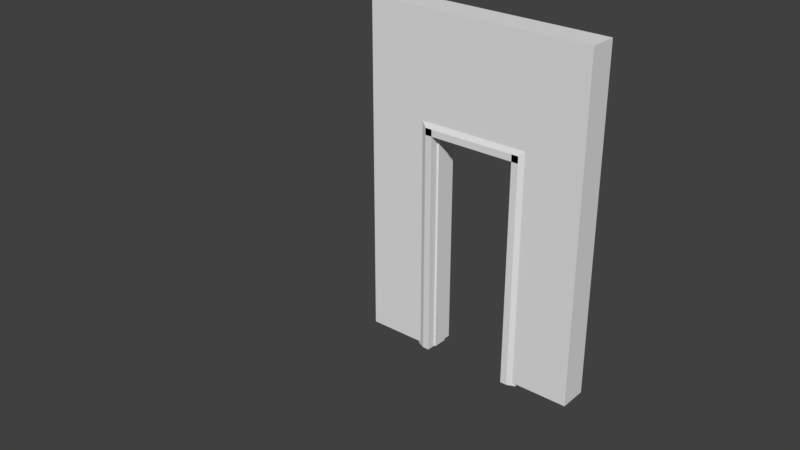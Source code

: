# Source: Doorway2Umits.blend  (saved by Blender 2.79.0; exported with 4.5.12 LTS)
import bpy
from mathutils import Matrix  # noqa: F401  (used for matrix-valued properties, if any)

bpy.ops.wm.read_factory_settings(use_empty=True)
scene = bpy.context.scene
scene.name = 'Scene'

# ---- collections
col_collection_1 = bpy.data.collections.new('Collection 1'); scene.collection.children.link(col_collection_1)
col_collection_1.hide_render = True
col_collection_1.hide_viewport = True
col_collection_2 = bpy.data.collections.new('Collection 2'); scene.collection.children.link(col_collection_2)
col_collection_2.hide_render = True
col_collection_2.hide_viewport = True
col_collection_11 = bpy.data.collections.new('Collection 11'); scene.collection.children.link(col_collection_11)

# ---- world
world_world = bpy.data.worlds.new('World'); scene.world = world_world
world_world.color = (0.05088, 0.05088, 0.05088)
world_world.use_sun_shadow = False
world_world.sun_shadow_jitter_overblur = 0.0
world_world.cycles.sampling_method = 'MANUAL'

# ---- meshes
me_vert_002 = bpy.data.meshes.new('Vert.002')
me_vert_002.from_pydata([(-0.4424, -0.1452, -0.001255), (-0.4424, -0.1452, 2.065), (-0.4424, -0.00227, -0.001255), (-0.4424, -0.00227, 2.065), (-0.3823, -0.1452, -0.001255), (-0.3823, -0.1452, 2.065), (-0.3823, -0.00227, -0.001255), (-0.3823, -0.00227, 2.065), (-0.5133, -0.00227, -0.001255), (-0.5133, -0.115, -0.001255), (-0.5133, -0.115, 2.065), (-0.5133, -0.00227, 2.065), (-0.4424, -0.0647, -0.001255), (-0.3823, -0.0647, -0.001255), (-0.3823, -0.0647, 2.065), (-0.5133, -0.05152, -0.001255), (-0.5133, -0.05152, 2.065), (-0.3679, -0.00227, 2.065), (-0.3679, -0.00227, -0.001255), (-0.3679, -0.0647, -0.001255), (-0.3679, -0.0647, 2.065), (-0.4424, -0.1452, 2.005), (-0.4424, -0.00227, 2.005), (-0.4424, -0.115, 2.136), (-0.4424, -0.00227, 2.136), (-0.4424, -0.0647, 2.005), (-0.4424, -0.05152, 2.136), (-0.4424, -0.00227, 1.99), (-0.4424, -0.0647, 1.99), (0.0002745, -0.0647, 1.99), (0.0002745, -0.00227, 1.99), (-0.001074, -0.05152, 2.136), (0.0001414, -0.0647, 2.005), (-0.001074, -0.00227, 2.136), (-0.001074, -0.115, 2.136), (0.0001414, -0.00227, 2.005), (0.0001414, -0.1452, 2.005), (-0.0004165, -0.00227, 2.065), (-0.0004167, -0.1452, 2.065), (-0.5137, -0.1148, 2.135), (-0.4424, -0.00227, 2.065), (-0.5133, -0.00227, -0.001255), (-0.5133, -0.00227, 2.065), (-0.4424, -0.00227, 2.136), (-0.001074, -0.00227, 2.136)], [(42, 41), (40, 42), (43, 44), (40, 43)], [(3, 22, 27, 28, 25, 21, 1, 23, 26, 24), (2, 3, 7, 6), (13, 14, 5, 4), (4, 5, 1, 0), (12, 13, 4, 0), (15, 16, 11, 8), (12, 0, 9, 15), (3, 2, 8, 11), (0, 1, 10, 9), (2, 12, 15, 8), (9, 10, 16, 15), (2, 6, 13, 12), (13, 6, 18, 19), (18, 17, 20, 19), (14, 13, 19, 20), (6, 7, 17, 18), (3, 11, 16, 10, 1, 5, 14, 20, 17, 7), (27, 22, 35, 30), (23, 1, 38, 34), (26, 23, 34, 31), (21, 25, 32, 36), (1, 21, 36, 38), (3, 24, 33, 37), (24, 26, 31, 33), (28, 27, 30, 29), (25, 28, 29, 32), (22, 3, 37, 35), (39, 10, 1, 23)])
me_vert_002.use_remesh_preserve_volume = False
me_vert_002.use_remesh_preserve_attributes = False
me_vert_002.use_mirror_vertex_groups = False
me_vert_002.update()
me_vert = bpy.data.meshes.new('Vert')
me_vert.from_pydata([(0.9955, 0.1242, 0.02958), (0.9955, 0.1242, 3.03), (-1.005, 0.1242, 0.02958), (0.4055, 0.1242, 3.03), (0.4055, 0.1242, 2.03), (-1.005, 0.1242, 3.03), (-0.4045, 0.1242, 0.02958), (0.4055, 0.1242, 0.02958), (-0.4045, 0.1242, 3.03), (-0.4045, 0.1242, 2.03), (0.9955, -0.1258, 0.02958), (0.9955, -0.1258, 3.03), (-1.005, -0.1258, 3.03), (-1.005, -0.1258, 0.02958), (-0.4045, -0.1258, 0.02958), (0.4055, -0.1258, 0.02958), (0.4055, -0.1258, 3.03), (-0.4045, -0.1258, 3.03), (-0.4045, -0.1258, 2.03), (0.4055, -0.1258, 2.03)], [], [(1, 3, 4, 7, 0), (8, 9, 4, 3), (6, 9, 8, 5, 2), (1, 3, 16, 11), (4, 7, 15, 19), (8, 5, 12, 17), (11, 16, 19, 15, 10), (17, 18, 19, 16), (14, 18, 17, 12, 13), (5, 2, 13, 12), (6, 9, 18, 14), (3, 8, 17, 16), (7, 0, 10, 15), (9, 4, 19, 18), (0, 1, 11, 10), (2, 6, 14, 13)])
me_vert.use_remesh_preserve_volume = False
me_vert.use_remesh_preserve_attributes = False
me_vert.use_mirror_vertex_groups = False
me_vert.update()
me_vert_001 = bpy.data.meshes.new('Vert.001')
me_vert_001.from_pydata([(0.9955, 0.1242, 0.02958), (0.9955, 0.1242, 3.03), (-1.005, 0.1242, 0.02958), (0.4055, 0.1242, 3.03), (0.4055, 0.1242, 2.03), (-1.005, 0.1242, 3.03), (-0.4045, 0.1242, 0.02958), (0.4055, 0.1242, 0.02958), (-0.4045, 0.1242, 3.03), (-0.4045, 0.1242, 2.03), (0.9955, -0.1258, 0.02958), (0.9955, -0.1258, 3.03), (-1.005, -0.1258, 3.03), (-1.005, -0.1258, 0.02958), (-0.4045, -0.1258, 0.02958), (0.4055, -0.1258, 0.02958), (0.4055, -0.1258, 3.03), (-0.4045, -0.1258, 3.03), (-0.4045, -0.1258, 2.03), (0.4055, -0.1258, 2.03)], [], [(1, 3, 4, 7, 0), (8, 9, 4, 3), (6, 9, 8, 5, 2), (1, 3, 16, 11), (4, 7, 15, 19), (8, 5, 12, 17), (11, 16, 19, 15, 10), (17, 18, 19, 16), (14, 18, 17, 12, 13), (5, 2, 13, 12), (6, 9, 18, 14), (3, 8, 17, 16), (7, 0, 10, 15), (9, 4, 19, 18), (0, 1, 11, 10), (2, 6, 14, 13)])
me_vert_001.use_remesh_preserve_volume = False
me_vert_001.use_remesh_preserve_attributes = False
me_vert_001.use_mirror_vertex_groups = False
me_vert_001.update()
me_vert_003 = bpy.data.meshes.new('Vert.003')
me_vert_003.from_pydata([(0.9955, 0.1242, 0.02958), (0.9955, 0.1242, 3.03), (-1.005, 0.1242, 0.02958), (0.4055, 0.1242, 3.03), (0.4055, 0.1242, 2.03), (-1.005, 0.1242, 3.03), (-0.4045, 0.1242, 0.02958), (0.4055, 0.1242, 0.02958), (-0.4045, 0.1242, 3.03), (-0.4045, 0.1242, 2.03), (0.9955, -0.1258, 0.02958), (0.9955, -0.1258, 3.03), (-1.005, -0.1258, 3.03), (-1.005, -0.1258, 0.02958), (-0.4045, -0.1258, 0.02958), (0.4055, -0.1258, 0.02958), (0.4055, -0.1258, 3.03), (-0.4045, -0.1258, 3.03), (-0.4045, -0.1258, 2.03), (0.4055, -0.1258, 2.03), (-0.4424, -0.1452, -0.001255), (-0.4424, -0.1452, 2.065), (-0.3823, -0.1452, -0.001255), (-0.3823, -0.1452, 2.065), (-0.5133, -0.115, -0.001255), (-0.5133, -0.115, 2.065), (-0.4424, -0.0647, -0.001255), (-0.3823, -0.0647, -0.001255), (-0.3823, -0.0647, 2.065), (-0.5133, -0.05152, -0.001255), (-0.5133, -0.05152, 2.065), (-0.3679, -0.0647, -0.001255), (-0.3679, -0.0647, 2.065), (-0.4424, -0.1452, 2.005), (-0.4424, -0.115, 2.136), (-0.4424, -0.0647, 2.005), (-0.4424, -0.05152, 2.136), (-0.4424, -0.0647, 1.99), (-0.5137, -0.1148, 2.135), (0.4424, -0.1452, -0.001255), (0.4424, -0.1452, 2.065), (0.3823, -0.1452, -0.001255), (0.3823, -0.1452, 2.065), (0.5133, -0.115, -0.001255), (0.5133, -0.115, 2.065), (0.4424, -0.0647, -0.001255), (0.3823, -0.0647, -0.001255), (0.3823, -0.0647, 2.065), (0.5133, -0.05152, -0.001255), (0.5133, -0.05152, 2.065), (0.3679, -0.0647, -0.001255), (0.3679, -0.0647, 2.065), (0.4424, -0.1452, 2.005), (0.4424, -0.115, 2.136), (0.4424, -0.0647, 2.005), (0.4424, -0.05152, 2.136), (0.4424, -0.0647, 1.99), (0.0, -0.0647, 1.99), (0.0, -0.05152, 2.136), (0.0, -0.0647, 2.005), (0.0, -0.115, 2.136), (0.0, -0.1452, 2.005), (0.0, -0.1452, 2.065), (0.5137, -0.1148, 2.135), (-0.4424, 0.1452, -0.001255), (-0.4424, 0.1452, 2.065), (-0.4424, 0.0, -0.001255), (-0.4424, 0.0, 2.065), (-0.3823, 0.1452, -0.001255), (-0.3823, 0.1452, 2.065), (-0.3823, 0.0, -0.001255), (-0.3823, 0.0, 2.065), (-0.5133, 0.0, -0.001255), (-0.5133, 0.115, -0.001255), (-0.5133, 0.115, 2.065), (-0.5133, 0.0, 2.065), (-0.4424, 0.0647, -0.001255), (-0.3823, 0.0647, -0.001255), (-0.3823, 0.0647, 2.065), (-0.5133, 0.05152, -0.001255), (-0.5133, 0.05152, 2.065), (-0.3679, 0.0, 2.065), (-0.3679, 0.0, -0.001255), (-0.3679, 0.0647, -0.001255), (-0.3679, 0.0647, 2.065), (-0.4424, 0.1452, 2.005), (-0.4424, 0.0, 2.005), (-0.4424, 0.115, 2.136), (-0.4424, 0.0, 2.136), (-0.4424, 0.0647, 2.005), (-0.4424, 0.05152, 2.136), (-0.4424, 0.0, 1.99), (-0.4424, 0.0647, 1.99), (-0.5137, 0.1148, 2.135), (-0.4424, 0.0, 2.065), (-0.5133, 0.0, -0.001255), (-0.5133, 0.0, 2.065), (-0.4424, 0.0, 2.136), (0.4424, 0.1452, -0.001255), (0.4424, 0.1452, 2.065), (0.4424, 0.0, -0.001255), (0.4424, 0.0, 2.065), (0.3823, 0.1452, -0.001255), (0.3823, 0.1452, 2.065), (0.3823, 0.0, -0.001255), (0.3823, 0.0, 2.065), (0.5133, 0.0, -0.001255), (0.5133, 0.115, -0.001255), (0.5133, 0.115, 2.065), (0.5133, 0.0, 2.065), (0.4424, 0.0647, -0.001255), (0.3823, 0.0647, -0.001255), (0.3823, 0.0647, 2.065), (0.5133, 0.05152, -0.001255), (0.5133, 0.05152, 2.065), (0.3679, 0.0, 2.065), (0.3679, 0.0, -0.001255), (0.3679, 0.0647, -0.001255), (0.3679, 0.0647, 2.065), (0.4424, 0.1452, 2.005), (0.4424, 0.0, 2.005), (0.4424, 0.115, 2.136), (0.4424, 0.0, 2.136), (0.4424, 0.0647, 2.005), (0.4424, 0.05152, 2.136), (0.4424, 0.0, 1.99), (0.4424, 0.0647, 1.99), (0.0, 0.0647, 1.99), (0.0, 0.0, 1.99), (0.0, 0.05152, 2.136), (0.0, 0.0647, 2.005), (0.0, 0.0, 2.136), (0.0, 0.115, 2.136), (0.0, 0.0, 2.005), (0.0, 0.1452, 2.005), (0.0, 0.0, 2.065), (0.0, 0.1452, 2.065), (0.5137, 0.1148, 2.135), (0.4424, 0.0, 2.065), (0.5133, 0.0, -0.001255), (0.5133, 0.0, 2.065), (0.4424, 0.0, 2.136), (0.0, 0.0, 2.136)], [(96, 95), (94, 96), (97, 142), (94, 97), (140, 139), (138, 140), (141, 142), (138, 141)], [(1, 3, 4, 7, 0), (8, 9, 4, 3), (6, 9, 8, 5, 2), (1, 3, 16, 11), (4, 7, 15, 19), (8, 5, 12, 17), (11, 16, 19, 15, 10), (17, 18, 19, 16), (14, 18, 17, 12, 13), (5, 2, 13, 12), (6, 9, 18, 14), (3, 8, 17, 16), (7, 0, 10, 15), (9, 4, 19, 18), (0, 1, 11, 10), (2, 6, 14, 13), (67, 86, 91, 37, 35, 33, 21, 34, 36, 88), (27, 28, 23, 22), (22, 23, 21, 20), (26, 27, 22, 20), (29, 30, 75, 72), (26, 20, 24, 29), (20, 21, 25, 24), (66, 26, 29, 72), (24, 25, 30, 29), (66, 70, 27, 26), (27, 70, 82, 31), (82, 81, 32, 31), (28, 27, 31, 32), (67, 75, 30, 25, 21, 23, 28, 32, 81, 71), (34, 21, 62, 60), (36, 34, 60, 58), (33, 35, 59, 61), (21, 33, 61, 62), (88, 36, 58, 131), (37, 91, 128, 57), (35, 37, 57, 59), (38, 25, 21, 34), (101, 122, 55, 53, 40, 52, 54, 56, 125, 120), (46, 41, 42, 47), (41, 39, 40, 42), (45, 39, 41, 46), (48, 106, 109, 49), (45, 48, 43, 39), (39, 43, 44, 40), (100, 106, 48, 45), (43, 48, 49, 44), (100, 45, 46, 104), (46, 50, 116, 104), (116, 50, 51, 115), (47, 51, 50, 46), (101, 105, 115, 51, 47, 42, 40, 44, 49, 109), (53, 60, 62, 40), (55, 58, 60, 53), (52, 61, 59, 54), (40, 62, 61, 52), (122, 131, 58, 55), (56, 57, 128, 125), (54, 59, 57, 56), (63, 53, 40, 44), (67, 88, 90, 87, 65, 85, 89, 92, 91, 86), (66, 70, 71, 67), (77, 68, 69, 78), (68, 64, 65, 69), (76, 64, 68, 77), (79, 72, 75, 80), (76, 79, 73, 64), (67, 75, 72, 66), (64, 73, 74, 65), (66, 72, 79, 76), (73, 79, 80, 74), (66, 76, 77, 70), (77, 83, 82, 70), (82, 83, 84, 81), (78, 84, 83, 77), (70, 82, 81, 71), (67, 71, 81, 84, 78, 69, 65, 74, 80, 75), (91, 128, 133, 86), (87, 132, 136, 65), (90, 129, 132, 87), (85, 134, 130, 89), (65, 136, 134, 85), (67, 135, 131, 88), (88, 131, 129, 90), (92, 127, 128, 91), (89, 130, 127, 92), (86, 133, 135, 67), (93, 87, 65, 74), (101, 120, 125, 126, 123, 119, 99, 121, 124, 122), (100, 101, 105, 104), (111, 112, 103, 102), (102, 103, 99, 98), (110, 111, 102, 98), (113, 114, 109, 106), (110, 98, 107, 113), (101, 100, 106, 109), (98, 99, 108, 107), (100, 110, 113, 106), (107, 108, 114, 113), (100, 104, 111, 110), (111, 104, 116, 117), (116, 115, 118, 117), (112, 111, 117, 118), (104, 105, 115, 116), (101, 109, 114, 108, 99, 103, 112, 118, 115, 105), (125, 120, 133, 128), (121, 99, 136, 132), (124, 121, 132, 129), (119, 123, 130, 134), (99, 119, 134, 136), (101, 122, 131, 135), (122, 124, 129, 131), (126, 125, 128, 127), (123, 126, 127, 130), (120, 101, 135, 133), (137, 108, 99, 121)])
me_vert_003.use_remesh_preserve_volume = False
me_vert_003.use_remesh_preserve_attributes = False
me_vert_003.use_mirror_vertex_groups = False
me_vert_003.update()

# ---- curves / text
cu_lod_cdoorframe_001 = bpy.data.curves.new('LOD_CDoorFrame.001', 'CURVE')
cu_lod_cdoorframe_001.dimensions = '3D'
_sp = cu_lod_cdoorframe_001.splines.new('POLY'); _sp.points.add(9)
_sp.points.foreach_set('co', [-0.4424, -0.00227, -0.001255, 0.0, -0.3823, -0.00227, -0.001255, 0.0, -0.3679, -0.00227, -0.001255, 0.0, -0.3679, -0.0647, -0.001255, 0.0, -0.3823, -0.0647, -0.001255, 0.0, -0.3823, -0.1452, -0.001255, 0.0, -0.4424, -0.1452, -0.001255, 0.0, -0.5133, -0.115, -0.001255, 0.0, -0.5133, -0.05152, -0.001255, 0.0, -0.5133, -0.00227, -0.001255, 0.0])
_sp.order_v = 0
_sp.resolution_v = 0
_sp.use_cyclic_u = True
_sp.use_smooth = False
cu_lod_cdoorframe_001.use_path_clamp = True
cu_lod_cdoorframe_001.bevel_resolution = 0
cu_lod_cdoorframe_001.fill_mode = 'HALF'
cu_doorframe_path = bpy.data.curves.new('DoorFrame Path', 'CURVE')
cu_doorframe_path.dimensions = '3D'
_sp = cu_doorframe_path.splines.new('POLY'); _sp.points.add(3)
_sp.points.foreach_set('co', [0.5133, -0.05813, -0.001255, 0.0, 0.5124, -0.05813, 2.135, 0.0, -0.5124, -0.05813, 2.135, 0.0, -0.5133, -0.05813, -0.001255, 0.0])
_sp.points.foreach_set('tilt', [1.571, 1.571, 1.571, 1.571])
_sp.order_v = 0
_sp.resolution_v = 0
_sp.use_endpoint_u = True
_sp.use_smooth = False
cu_doorframe_path.use_path_clamp = True
cu_doorframe_path.bevel_mode = 'OBJECT'
cu_doorframe_path.bevel_resolution = 0
cu_doorframe_path.offset = -0.524
cu_doorframe_path.fill_mode = 'HALF'

# ---- objects
ob_lod_bdoorframe = bpy.data.objects.new('LOD_BDoorFrame', me_vert_002)
ob_lod_adoorway_3x2x0_25 = bpy.data.objects.new('LOD_ADoorway 3x2x0.25', me_vert)
ob_lod_cdoorframe_001 = bpy.data.objects.new('LOD_CDoorFrame.001', cu_lod_cdoorframe_001)
ob_doorframe_path = bpy.data.objects.new('DoorFrame Path', cu_doorframe_path)
ob_lod_bdoorway_3x2x0_000 = bpy.data.objects.new('LOD_BDoorway 3x2x0.000', me_vert_001)
ob_lod_bdoorway = bpy.data.objects.new('LOD_BDoorway', me_vert_003)

# ---- transforms, parenting, visibility, modifiers, constraints
ob_lod_bdoorframe.location = (1.013, 0.0, 0.0)
ob_lod_bdoorframe.lineart.crease_threshold = 0.0
_m = ob_lod_bdoorframe.modifiers.new('Mirror', 'MIRROR')
_m.use_axis = (True, True, False)
_m.merge_threshold = 0.0287
ob_lod_adoorway_3x2x0_25.location = (1.013, 0.0, 0.0)
ob_lod_adoorway_3x2x0_25.lineart.crease_threshold = 0.0
ob_lod_cdoorframe_001.location = (1.013, 0.0, 0.0)
ob_lod_cdoorframe_001.rotation_euler = (0.0, 0.0, 6.283)
ob_lod_cdoorframe_001.lineart.crease_threshold = 0.0
ob_doorframe_path.location = (1.013, 0.07382, 0.0)
ob_doorframe_path.lineart.crease_threshold = 0.0
ob_lod_bdoorway_3x2x0_000.location = (1.013, 0.0, 0.0)
ob_lod_bdoorway_3x2x0_000.lineart.crease_threshold = 0.0
ob_lod_bdoorway.location = (1.013, 0.0, 0.0)
ob_lod_bdoorway.lineart.crease_threshold = 0.0
cu_doorframe_path.bevel_object = ob_lod_cdoorframe_001

# ---- collection membership
col_collection_1.objects.link(ob_lod_bdoorframe)
col_collection_1.objects.link(ob_lod_adoorway_3x2x0_25)
col_collection_2.objects.link(ob_lod_cdoorframe_001)
col_collection_2.objects.link(ob_doorframe_path)
col_collection_2.objects.link(ob_lod_bdoorway_3x2x0_000)
col_collection_11.objects.link(ob_lod_bdoorway)

# ---- scene / render settings (as saved in the file)
scene.frame_start = 1; scene.frame_end = 250; scene.frame_set(0)
scene.render.engine = 'BLENDER_EEVEE_NEXT'
scene.render.resolution_percentage = 50
scene.render.dither_intensity = 0.0
scene.cycles.use_denoising = False
scene.cycles.samples = 128
scene.cycles.sampling_pattern = 'TABULATED_SOBOL'
scene.cycles.use_adaptive_sampling = False
scene.cycles.use_light_tree = False
scene.cycles.blur_glossy = 0.0
scene.cycles.sample_clamp_indirect = 0.0
scene.view_settings.view_transform = 'Standard'
bpy.context.view_layer.update()

# ---- added for rendering (the .blend has no active camera and no usable light): camera, sun
cam_auto = bpy.data.cameras.new('AutoCamera')
cam_auto.lens = 50.0
cam_auto.sensor_width = 36.0
cam_auto.clip_end = 1000.0
ob_auto_camera = bpy.data.objects.new('AutoCamera', cam_auto)
scene.collection.objects.link(ob_auto_camera)
ob_auto_camera.location = (5.65113, -6.55768, 5.38936)
ob_auto_camera.rotation_euler = (1.09748, -7.21219e-08, 0.694738)
scene.camera = ob_auto_camera
light_auto_sun = bpy.data.lights.new('AutoSun', 'SUN')
light_auto_sun.energy = 3.0
light_auto_sun.angle = 0.0523599
ob_auto_sun = bpy.data.objects.new('AutoSun', light_auto_sun)
scene.collection.objects.link(ob_auto_sun)
ob_auto_sun.rotation_euler = (0.872665, 0.174533, 0.523599)
bpy.context.view_layer.update()
